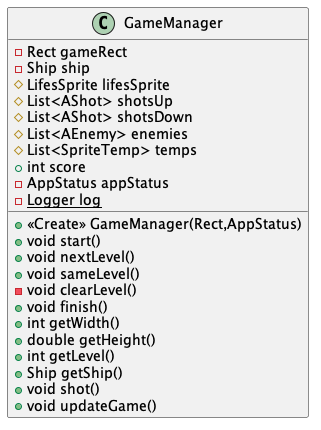

The diagram above was rendered by PlantUML. Its source (embedded in the PNG):
@startuml
class GameManager {
- Rect gameRect
- Ship ship
# LifesSprite lifesSprite
# List<AShot> shotsUp
# List<AShot> shotsDown
# List<AEnemy> enemies
# List<SpriteTemp> temps
+ int score
- AppStatus appStatus
- {static} Logger log
+ <<Create>> GameManager(Rect,AppStatus)
+ void start()
+ void nextLevel()
+ void sameLevel()
- void clearLevel()
+ void finish()
+ int getWidth()
+ double getHeight()
+ int getLevel()
+ Ship getShip()
+ void shot()
+ void updateGame()
}
@enduml